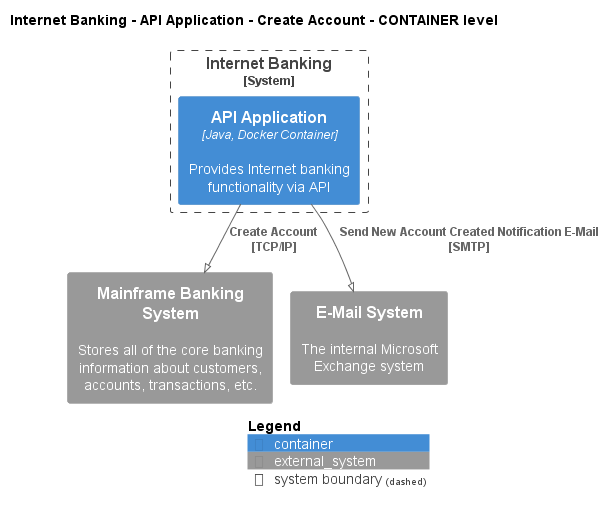

The diagram above was rendered by PlantUML. Its source (embedded in the PNG):
@startuml
!pragma layout smetana
!include ..\..\..\..\..\..\.c4s\C4_Container.puml

AddElementTag("state:new", $bgColor=green, $fontColor=#ffffff, $borderColor=green, $shadowing="False")
AddElementTag("state:changed", $bgColor=orange, $fontColor=#ffffff, $borderColor=orange, $shadowing="False")
AddElementTag("state:removed", $bgColor=red, $fontColor=#ffffff, $borderColor=red, $shadowing="False")

AddRelTag("state:new", $textColor=green, $lineColor=green)
AddRelTag("state:changed", $textColor=orange, $lineColor=orange)
AddRelTag("state:removed", $textColor=red, $lineColor=red)

SHOW_PERSON_PORTRAIT()
LAYOUT_TOP_DOWN()

skinparam linetype polyline

title Internet Banking - API Application - Create Account - CONTAINER level


System_Boundary(BigBankPlc.SoftwareSystems.InternetBanking, "Internet Banking") {
    Container(BigBankPlc.SoftwareSystems.InternetBanking.Containers.APIApplication, "API Application", "Java, Docker Container", "Provides Internet banking functionality via API")
}

System_Ext(BigBankPlc.SoftwareSystems.MainframeBankingSystem, "Mainframe Banking System", "Stores all of the core banking information about customers, accounts, transactions, etc.")
System_Ext(BigBankPlc.SoftwareSystems.EMailSystem, "E-Mail System", "The internal Microsoft Exchange system")

Rel(BigBankPlc.SoftwareSystems.InternetBanking.Containers.APIApplication, BigBankPlc.SoftwareSystems.MainframeBankingSystem, "Create Account\n[TCP/IP]", $tags='protocol:tcp/ip')
Rel(BigBankPlc.SoftwareSystems.InternetBanking.Containers.APIApplication, BigBankPlc.SoftwareSystems.EMailSystem, "Send New Account Created Notification E-Mail\n[SMTP]", $tags='protocol:smtp')


SHOW_LEGEND()
@enduml